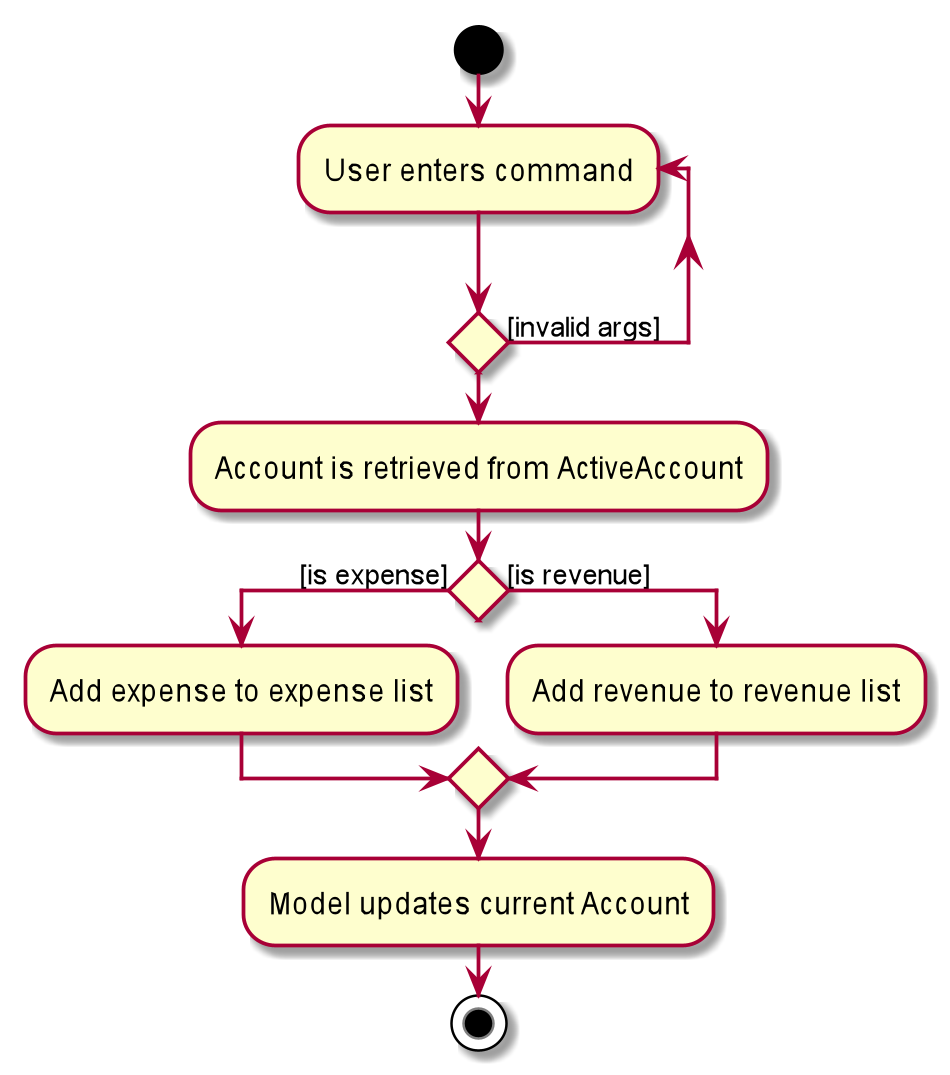

The diagram above was rendered by PlantUML. Its source (embedded in the PNG):
@startuml

start
repeat :User enters command;
repeat  while () is ([invalid args])
:Account is retrieved from ActiveAccount;

if () then ([is expense])
:Add expense to expense list;

else ([is revenue])
:Add revenue to revenue list;

endif
:Model updates current Account;
stop

@enduml